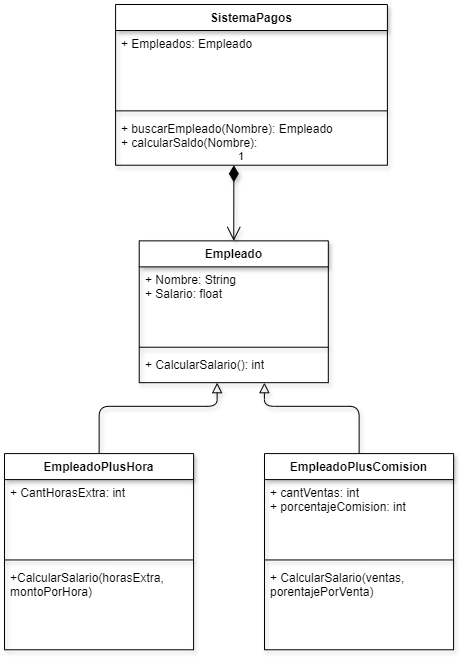

The diagram above was exported from draw.io. Its source (the exported page's mxGraphModel, read from the mxfile embedded in the PNG):
<mxGraphModel dx="985" dy="844" grid="1" gridSize="10" guides="1" tooltips="1" connect="1" arrows="1" fold="1" page="1" pageScale="1" pageWidth="827" pageHeight="1169" background="#ffffff" math="0" shadow="0">
  <root>
    <mxCell id="0" />
    <mxCell id="1" parent="0" />
    <mxCell id="4" value="" style="group" vertex="1" connectable="0" parent="1">
      <mxGeometry x="170" y="50" width="449.09" height="650" as="geometry" />
    </mxCell>
    <mxCell id="sOvNi27BYaazCOXm54aK-1" value="SistemaPagos" style="swimlane;fontStyle=1;align=center;verticalAlign=top;childLayout=stackLayout;horizontal=1;startSize=26;horizontalStack=0;resizeParent=1;resizeParentMax=0;resizeLast=0;collapsible=1;marginBottom=0;whiteSpace=wrap;html=1;shadow=1;" parent="4" vertex="1">
      <mxGeometry x="111.0906842105263" width="271.8176315789473" height="160.72727272727275" as="geometry" />
    </mxCell>
    <mxCell id="sOvNi27BYaazCOXm54aK-2" value="+ Empleados: Empleado" style="text;strokeColor=none;fillColor=none;align=left;verticalAlign=top;spacingLeft=4;spacingRight=4;overflow=hidden;rotatable=0;points=[[0,0.5],[1,0.5]];portConstraint=eastwest;whiteSpace=wrap;html=1;shadow=1;" parent="sOvNi27BYaazCOXm54aK-1" vertex="1">
      <mxGeometry y="26" width="271.8176315789473" height="75.63636363636364" as="geometry" />
    </mxCell>
    <mxCell id="sOvNi27BYaazCOXm54aK-3" value="" style="line;strokeWidth=1;fillColor=none;align=left;verticalAlign=middle;spacingTop=-1;spacingLeft=3;spacingRight=3;rotatable=0;labelPosition=right;points=[];portConstraint=eastwest;strokeColor=inherit;shadow=1;" parent="sOvNi27BYaazCOXm54aK-1" vertex="1">
      <mxGeometry y="101.63636363636364" width="271.8176315789473" height="9.454545454545455" as="geometry" />
    </mxCell>
    <mxCell id="sOvNi27BYaazCOXm54aK-4" value="+ buscarEmpleado(Nombre): Empleado&lt;div&gt;+ calcularSaldo(Nombre):&lt;br&gt;&lt;div&gt;&lt;div&gt;&lt;br&gt;&lt;/div&gt;&lt;/div&gt;&lt;/div&gt;" style="text;strokeColor=none;fillColor=none;align=left;verticalAlign=top;spacingLeft=4;spacingRight=4;overflow=hidden;rotatable=0;points=[[0,0.5],[1,0.5]];portConstraint=eastwest;whiteSpace=wrap;html=1;shadow=1;" parent="sOvNi27BYaazCOXm54aK-1" vertex="1">
      <mxGeometry y="111.0909090909091" width="271.8176315789473" height="49.63636363636364" as="geometry" />
    </mxCell>
    <mxCell id="sOvNi27BYaazCOXm54aK-6" value="Empleado" style="swimlane;fontStyle=1;align=center;verticalAlign=top;childLayout=stackLayout;horizontal=1;startSize=26;horizontalStack=0;resizeParent=1;resizeParentMax=0;resizeLast=0;collapsible=1;marginBottom=0;whiteSpace=wrap;html=1;shadow=1;" parent="4" vertex="1">
      <mxGeometry x="134.72699999999998" y="236.36363636363637" width="189.09052631578945" height="141.8181818181818" as="geometry" />
    </mxCell>
    <mxCell id="sOvNi27BYaazCOXm54aK-7" value="+ Nombre: String&lt;div&gt;+ Salario: float&lt;/div&gt;&lt;div&gt;&lt;br&gt;&lt;/div&gt;" style="text;strokeColor=none;fillColor=none;align=left;verticalAlign=top;spacingLeft=4;spacingRight=4;overflow=hidden;rotatable=0;points=[[0,0.5],[1,0.5]];portConstraint=eastwest;whiteSpace=wrap;html=1;shadow=1;" parent="sOvNi27BYaazCOXm54aK-6" vertex="1">
      <mxGeometry y="26" width="189.09052631578945" height="75.63636363636364" as="geometry" />
    </mxCell>
    <mxCell id="sOvNi27BYaazCOXm54aK-8" value="" style="line;strokeWidth=1;fillColor=none;align=left;verticalAlign=middle;spacingTop=-1;spacingLeft=3;spacingRight=3;rotatable=0;labelPosition=right;points=[];portConstraint=eastwest;strokeColor=inherit;shadow=1;" parent="sOvNi27BYaazCOXm54aK-6" vertex="1">
      <mxGeometry y="101.63636363636364" width="189.09052631578945" height="9.454545454545455" as="geometry" />
    </mxCell>
    <mxCell id="sOvNi27BYaazCOXm54aK-9" value="+ CalcularSalario(): int" style="text;strokeColor=none;fillColor=none;align=left;verticalAlign=top;spacingLeft=4;spacingRight=4;overflow=hidden;rotatable=0;points=[[0,0.5],[1,0.5]];portConstraint=eastwest;whiteSpace=wrap;html=1;shadow=1;" parent="sOvNi27BYaazCOXm54aK-6" vertex="1">
      <mxGeometry y="111.0909090909091" width="189.09052631578945" height="30.72727272727273" as="geometry" />
    </mxCell>
    <mxCell id="2" style="edgeStyle=orthogonalEdgeStyle;html=1;endArrow=block;endFill=0;endSize=8;shadow=1;" edge="1" parent="4" source="sOvNi27BYaazCOXm54aK-10" target="sOvNi27BYaazCOXm54aK-9">
      <mxGeometry relative="1" as="geometry">
        <Array as="points">
          <mxPoint x="94.54526315789472" y="401.8181818181818" />
          <mxPoint x="212.72684210526313" y="401.8181818181818" />
        </Array>
      </mxGeometry>
    </mxCell>
    <mxCell id="sOvNi27BYaazCOXm54aK-10" value="EmpleadoPlusHora" style="swimlane;fontStyle=1;align=center;verticalAlign=top;childLayout=stackLayout;horizontal=1;startSize=26;horizontalStack=0;resizeParent=1;resizeParentMax=0;resizeLast=0;collapsible=1;marginBottom=0;whiteSpace=wrap;html=1;shadow=1;" parent="4" vertex="1">
      <mxGeometry y="449.0909090909091" width="189.09052631578945" height="196.1818181818182" as="geometry" />
    </mxCell>
    <mxCell id="sOvNi27BYaazCOXm54aK-11" value="+ CantHorasExtra: int" style="text;strokeColor=none;fillColor=none;align=left;verticalAlign=top;spacingLeft=4;spacingRight=4;overflow=hidden;rotatable=0;points=[[0,0.5],[1,0.5]];portConstraint=eastwest;whiteSpace=wrap;html=1;shadow=1;" parent="sOvNi27BYaazCOXm54aK-10" vertex="1">
      <mxGeometry y="26" width="189.09052631578945" height="75.63636363636364" as="geometry" />
    </mxCell>
    <mxCell id="sOvNi27BYaazCOXm54aK-12" value="" style="line;strokeWidth=1;fillColor=none;align=left;verticalAlign=middle;spacingTop=-1;spacingLeft=3;spacingRight=3;rotatable=0;labelPosition=right;points=[];portConstraint=eastwest;strokeColor=inherit;shadow=1;" parent="sOvNi27BYaazCOXm54aK-10" vertex="1">
      <mxGeometry y="101.63636363636364" width="189.09052631578945" height="9.454545454545455" as="geometry" />
    </mxCell>
    <mxCell id="sOvNi27BYaazCOXm54aK-13" value="+CalcularSalario(horasExtra, montoPorHora)" style="text;strokeColor=none;fillColor=none;align=left;verticalAlign=top;spacingLeft=4;spacingRight=4;overflow=hidden;rotatable=0;points=[[0,0.5],[1,0.5]];portConstraint=eastwest;whiteSpace=wrap;html=1;shadow=1;" parent="sOvNi27BYaazCOXm54aK-10" vertex="1">
      <mxGeometry y="111.0909090909091" width="189.09052631578945" height="85.0909090909091" as="geometry" />
    </mxCell>
    <mxCell id="3" style="edgeStyle=orthogonalEdgeStyle;html=1;endArrow=block;endFill=0;endSize=8;shadow=1;" edge="1" parent="4" source="sOvNi27BYaazCOXm54aK-14" target="sOvNi27BYaazCOXm54aK-9">
      <mxGeometry relative="1" as="geometry">
        <Array as="points">
          <mxPoint x="354.54473684210524" y="401.8181818181818" />
          <mxPoint x="259.9994736842105" y="401.8181818181818" />
        </Array>
      </mxGeometry>
    </mxCell>
    <mxCell id="sOvNi27BYaazCOXm54aK-14" value="EmpleadoPlusComision" style="swimlane;fontStyle=1;align=center;verticalAlign=top;childLayout=stackLayout;horizontal=1;startSize=26;horizontalStack=0;resizeParent=1;resizeParentMax=0;resizeLast=0;collapsible=1;marginBottom=0;whiteSpace=wrap;html=1;shadow=1;" parent="4" vertex="1">
      <mxGeometry x="259.9994736842105" y="449.0909090909091" width="189.09052631578945" height="196.1818181818182" as="geometry" />
    </mxCell>
    <mxCell id="sOvNi27BYaazCOXm54aK-15" value="+ cantVentas: int&lt;div&gt;+ porcentajeComision: int&lt;/div&gt;" style="text;strokeColor=none;fillColor=none;align=left;verticalAlign=top;spacingLeft=4;spacingRight=4;overflow=hidden;rotatable=0;points=[[0,0.5],[1,0.5]];portConstraint=eastwest;whiteSpace=wrap;html=1;shadow=1;" parent="sOvNi27BYaazCOXm54aK-14" vertex="1">
      <mxGeometry y="26" width="189.09052631578945" height="75.63636363636364" as="geometry" />
    </mxCell>
    <mxCell id="sOvNi27BYaazCOXm54aK-16" value="" style="line;strokeWidth=1;fillColor=none;align=left;verticalAlign=middle;spacingTop=-1;spacingLeft=3;spacingRight=3;rotatable=0;labelPosition=right;points=[];portConstraint=eastwest;strokeColor=inherit;shadow=1;" parent="sOvNi27BYaazCOXm54aK-14" vertex="1">
      <mxGeometry y="101.63636363636364" width="189.09052631578945" height="9.454545454545455" as="geometry" />
    </mxCell>
    <mxCell id="sOvNi27BYaazCOXm54aK-17" value="+ CalcularSalario(ventas, porentajePorVenta)" style="text;strokeColor=none;fillColor=none;align=left;verticalAlign=top;spacingLeft=4;spacingRight=4;overflow=hidden;rotatable=0;points=[[0,0.5],[1,0.5]];portConstraint=eastwest;whiteSpace=wrap;html=1;shadow=1;" parent="sOvNi27BYaazCOXm54aK-14" vertex="1">
      <mxGeometry y="111.0909090909091" width="189.09052631578945" height="85.0909090909091" as="geometry" />
    </mxCell>
    <mxCell id="sOvNi27BYaazCOXm54aK-21" value="1" style="endArrow=open;html=1;endSize=12;startArrow=diamondThin;startSize=14;startFill=1;edgeStyle=orthogonalEdgeStyle;align=left;verticalAlign=bottom;rounded=0;exitX=0.435;exitY=1;exitDx=0;exitDy=0;exitPerimeter=0;entryX=0.5;entryY=0;entryDx=0;entryDy=0;shadow=1;" parent="4" source="sOvNi27BYaazCOXm54aK-4" target="sOvNi27BYaazCOXm54aK-6" edge="1">
      <mxGeometry x="-1" y="3" relative="1" as="geometry">
        <mxPoint x="118.18157894736841" y="189.0909090909091" as="sourcePoint" />
        <mxPoint x="307.27210526315787" y="189.0909090909091" as="targetPoint" />
      </mxGeometry>
    </mxCell>
  </root>
</mxGraphModel>